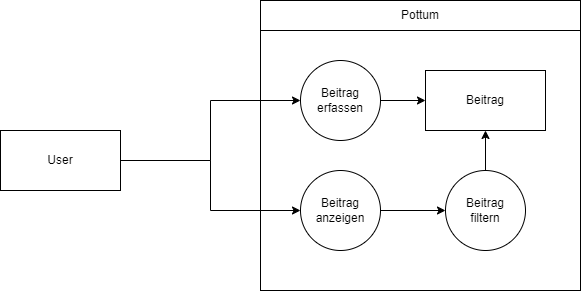

The diagram above was exported from draw.io. Its source (the exported page's mxGraphModel, read from the mxfile embedded in the PNG):
<mxGraphModel dx="1434" dy="728" grid="1" gridSize="10" guides="1" tooltips="1" connect="1" arrows="1" fold="1" page="1" pageScale="1" pageWidth="850" pageHeight="1100" math="0" shadow="0">
  <root>
    <mxCell id="0" />
    <mxCell id="1" parent="0" />
    <mxCell id="FAB6VMX6zJVX9zr2VpgF-9" value="" style="rounded=0;whiteSpace=wrap;html=1;" parent="1" vertex="1">
      <mxGeometry x="320" y="20" width="320" height="290" as="geometry" />
    </mxCell>
    <mxCell id="FAB6VMX6zJVX9zr2VpgF-6" style="edgeStyle=orthogonalEdgeStyle;rounded=0;orthogonalLoop=1;jettySize=auto;html=1;" parent="1" source="FAB6VMX6zJVX9zr2VpgF-2" target="FAB6VMX6zJVX9zr2VpgF-5" edge="1">
      <mxGeometry relative="1" as="geometry" />
    </mxCell>
    <mxCell id="FAB6VMX6zJVX9zr2VpgF-12" style="edgeStyle=orthogonalEdgeStyle;rounded=0;orthogonalLoop=1;jettySize=auto;html=1;" parent="1" source="FAB6VMX6zJVX9zr2VpgF-2" target="FAB6VMX6zJVX9zr2VpgF-10" edge="1">
      <mxGeometry relative="1" as="geometry" />
    </mxCell>
    <mxCell id="FAB6VMX6zJVX9zr2VpgF-2" value="User" style="rounded=0;whiteSpace=wrap;html=1;" parent="1" vertex="1">
      <mxGeometry x="60" y="150" width="120" height="60" as="geometry" />
    </mxCell>
    <mxCell id="FAB6VMX6zJVX9zr2VpgF-8" style="edgeStyle=orthogonalEdgeStyle;rounded=0;orthogonalLoop=1;jettySize=auto;html=1;entryX=0;entryY=0.5;entryDx=0;entryDy=0;" parent="1" source="FAB6VMX6zJVX9zr2VpgF-5" target="FAB6VMX6zJVX9zr2VpgF-7" edge="1">
      <mxGeometry relative="1" as="geometry" />
    </mxCell>
    <mxCell id="FAB6VMX6zJVX9zr2VpgF-5" value="&lt;div&gt;Beitrag&lt;/div&gt;&lt;div&gt;erfassen&lt;br&gt;&lt;/div&gt;" style="ellipse;whiteSpace=wrap;html=1;aspect=fixed;" parent="1" vertex="1">
      <mxGeometry x="360" y="80" width="80" height="80" as="geometry" />
    </mxCell>
    <mxCell id="FAB6VMX6zJVX9zr2VpgF-7" value="Beitrag" style="rounded=0;whiteSpace=wrap;html=1;" parent="1" vertex="1">
      <mxGeometry x="485" y="90" width="120" height="60" as="geometry" />
    </mxCell>
    <mxCell id="YPVjdYXx-7IVlD2TPrlI-5" style="edgeStyle=orthogonalEdgeStyle;rounded=0;orthogonalLoop=1;jettySize=auto;html=1;entryX=0;entryY=0.5;entryDx=0;entryDy=0;" parent="1" source="FAB6VMX6zJVX9zr2VpgF-10" target="YPVjdYXx-7IVlD2TPrlI-3" edge="1">
      <mxGeometry relative="1" as="geometry" />
    </mxCell>
    <mxCell id="FAB6VMX6zJVX9zr2VpgF-10" value="&lt;div&gt;Beitrag&lt;/div&gt;&lt;div&gt;anzeigen&lt;br&gt;&lt;/div&gt;" style="ellipse;whiteSpace=wrap;html=1;aspect=fixed;" parent="1" vertex="1">
      <mxGeometry x="360" y="190" width="80" height="80" as="geometry" />
    </mxCell>
    <mxCell id="YPVjdYXx-7IVlD2TPrlI-2" value="Pottum" style="rounded=0;whiteSpace=wrap;html=1;" parent="1" vertex="1">
      <mxGeometry x="320" y="20" width="320" height="30" as="geometry" />
    </mxCell>
    <mxCell id="YPVjdYXx-7IVlD2TPrlI-4" style="edgeStyle=orthogonalEdgeStyle;rounded=0;orthogonalLoop=1;jettySize=auto;html=1;entryX=0.5;entryY=1;entryDx=0;entryDy=0;" parent="1" source="YPVjdYXx-7IVlD2TPrlI-3" target="FAB6VMX6zJVX9zr2VpgF-7" edge="1">
      <mxGeometry relative="1" as="geometry" />
    </mxCell>
    <mxCell id="YPVjdYXx-7IVlD2TPrlI-3" value="&lt;div&gt;Beitrag&lt;/div&gt;&lt;div&gt;filtern&lt;br&gt;&lt;/div&gt;" style="ellipse;whiteSpace=wrap;html=1;aspect=fixed;" parent="1" vertex="1">
      <mxGeometry x="505" y="190" width="80" height="80" as="geometry" />
    </mxCell>
  </root>
</mxGraphModel>